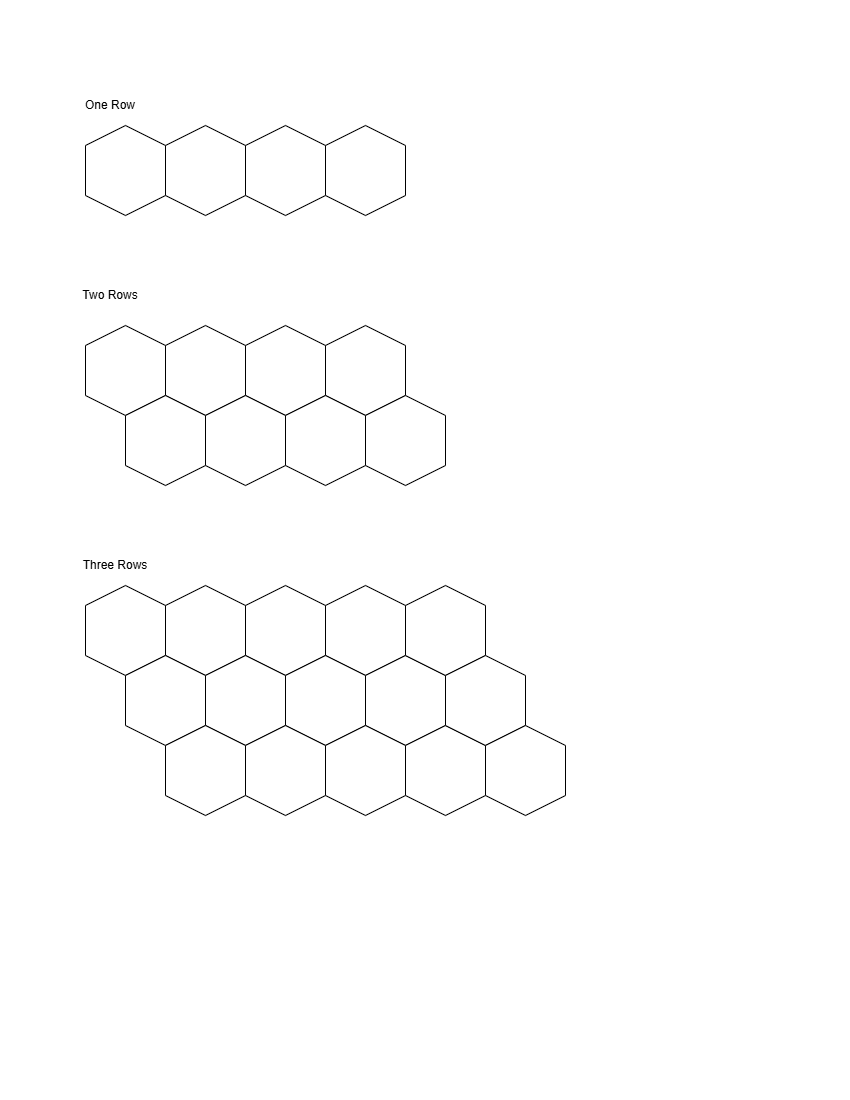

The diagram above was exported from draw.io. Its source (the exported page's mxGraphModel, read from the mxfile embedded in the PNG):
<mxGraphModel dx="988" dy="976" grid="1" gridSize="10" guides="1" tooltips="1" connect="1" arrows="1" fold="1" page="1" pageScale="1" pageWidth="850" pageHeight="1100" math="0" shadow="0">
  <root>
    <mxCell id="0" />
    <mxCell id="1" parent="0" />
    <mxCell id="pzsbaozEoa6Q3Tf3A46L-4" parent="1" style="shape=hexagon;perimeter=hexagonPerimeter2;whiteSpace=wrap;html=1;fixedSize=1;movable=1;resizable=1;rotatable=1;deletable=1;editable=1;locked=0;connectable=1;rotation=90;" value="" vertex="1">
      <mxGeometry height="80" width="90" x="80" y="130" as="geometry" />
    </mxCell>
    <mxCell id="pzsbaozEoa6Q3Tf3A46L-5" parent="1" style="shape=hexagon;perimeter=hexagonPerimeter2;whiteSpace=wrap;html=1;fixedSize=1;movable=1;resizable=1;rotatable=1;deletable=1;editable=1;locked=0;connectable=1;rotation=90;" value="" vertex="1">
      <mxGeometry height="80" width="90" x="160" y="130" as="geometry" />
    </mxCell>
    <mxCell id="pzsbaozEoa6Q3Tf3A46L-6" parent="1" style="shape=hexagon;perimeter=hexagonPerimeter2;whiteSpace=wrap;html=1;fixedSize=1;movable=1;resizable=1;rotatable=1;deletable=1;editable=1;locked=0;connectable=1;rotation=90;" value="" vertex="1">
      <mxGeometry height="80" width="90" x="240" y="130" as="geometry" />
    </mxCell>
    <mxCell id="pzsbaozEoa6Q3Tf3A46L-7" parent="1" style="shape=hexagon;perimeter=hexagonPerimeter2;whiteSpace=wrap;html=1;fixedSize=1;movable=1;resizable=1;rotatable=1;deletable=1;editable=1;locked=0;connectable=1;rotation=90;" value="" vertex="1">
      <mxGeometry height="80" width="90" x="320" y="130" as="geometry" />
    </mxCell>
    <mxCell id="pzsbaozEoa6Q3Tf3A46L-8" parent="1" style="shape=hexagon;perimeter=hexagonPerimeter2;whiteSpace=wrap;html=1;fixedSize=1;movable=1;resizable=1;rotatable=1;deletable=1;editable=1;locked=0;connectable=1;rotation=90;" value="" vertex="1">
      <mxGeometry height="80" width="90" x="80" y="330" as="geometry" />
    </mxCell>
    <mxCell id="pzsbaozEoa6Q3Tf3A46L-9" parent="1" style="shape=hexagon;perimeter=hexagonPerimeter2;whiteSpace=wrap;html=1;fixedSize=1;movable=1;resizable=1;rotatable=1;deletable=1;editable=1;locked=0;connectable=1;rotation=90;" value="" vertex="1">
      <mxGeometry height="80" width="90" x="160" y="330" as="geometry" />
    </mxCell>
    <mxCell id="pzsbaozEoa6Q3Tf3A46L-10" parent="1" style="shape=hexagon;perimeter=hexagonPerimeter2;whiteSpace=wrap;html=1;fixedSize=1;movable=1;resizable=1;rotatable=1;deletable=1;editable=1;locked=0;connectable=1;rotation=90;" value="" vertex="1">
      <mxGeometry height="80" width="90" x="240" y="330" as="geometry" />
    </mxCell>
    <mxCell id="pzsbaozEoa6Q3Tf3A46L-11" parent="1" style="shape=hexagon;perimeter=hexagonPerimeter2;whiteSpace=wrap;html=1;fixedSize=1;movable=1;resizable=1;rotatable=1;deletable=1;editable=1;locked=0;connectable=1;rotation=90;" value="" vertex="1">
      <mxGeometry height="80" width="90" x="320" y="330" as="geometry" />
    </mxCell>
    <mxCell id="pzsbaozEoa6Q3Tf3A46L-12" parent="1" style="shape=hexagon;perimeter=hexagonPerimeter2;whiteSpace=wrap;html=1;fixedSize=1;movable=1;resizable=1;rotatable=1;deletable=1;editable=1;locked=0;connectable=1;rotation=90;" value="" vertex="1">
      <mxGeometry height="80" width="90" x="120" y="400" as="geometry" />
    </mxCell>
    <mxCell id="pzsbaozEoa6Q3Tf3A46L-13" parent="1" style="shape=hexagon;perimeter=hexagonPerimeter2;whiteSpace=wrap;html=1;fixedSize=1;movable=1;resizable=1;rotatable=1;deletable=1;editable=1;locked=0;connectable=1;rotation=90;" value="" vertex="1">
      <mxGeometry height="80" width="90" x="200" y="400" as="geometry" />
    </mxCell>
    <mxCell id="pzsbaozEoa6Q3Tf3A46L-14" parent="1" style="shape=hexagon;perimeter=hexagonPerimeter2;whiteSpace=wrap;html=1;fixedSize=1;movable=1;resizable=1;rotatable=1;deletable=1;editable=1;locked=0;connectable=1;rotation=90;" value="" vertex="1">
      <mxGeometry height="80" width="90" x="280" y="400" as="geometry" />
    </mxCell>
    <mxCell id="pzsbaozEoa6Q3Tf3A46L-15" parent="1" style="shape=hexagon;perimeter=hexagonPerimeter2;whiteSpace=wrap;html=1;fixedSize=1;movable=1;resizable=1;rotatable=1;deletable=1;editable=1;locked=0;connectable=1;rotation=90;" value="" vertex="1">
      <mxGeometry height="80" width="90" x="360" y="400" as="geometry" />
    </mxCell>
    <mxCell id="pzsbaozEoa6Q3Tf3A46L-16" parent="1" style="shape=hexagon;perimeter=hexagonPerimeter2;whiteSpace=wrap;html=1;fixedSize=1;movable=1;resizable=1;rotatable=1;deletable=1;editable=1;locked=0;connectable=1;rotation=90;" value="" vertex="1">
      <mxGeometry height="80" width="90" x="80" y="590" as="geometry" />
    </mxCell>
    <mxCell id="pzsbaozEoa6Q3Tf3A46L-17" parent="1" style="shape=hexagon;perimeter=hexagonPerimeter2;whiteSpace=wrap;html=1;fixedSize=1;movable=1;resizable=1;rotatable=1;deletable=1;editable=1;locked=0;connectable=1;rotation=90;" value="" vertex="1">
      <mxGeometry height="80" width="90" x="160" y="590" as="geometry" />
    </mxCell>
    <mxCell id="pzsbaozEoa6Q3Tf3A46L-18" parent="1" style="shape=hexagon;perimeter=hexagonPerimeter2;whiteSpace=wrap;html=1;fixedSize=1;movable=1;resizable=1;rotatable=1;deletable=1;editable=1;locked=0;connectable=1;rotation=90;" value="" vertex="1">
      <mxGeometry height="80" width="90" x="240" y="590" as="geometry" />
    </mxCell>
    <mxCell id="pzsbaozEoa6Q3Tf3A46L-19" parent="1" style="shape=hexagon;perimeter=hexagonPerimeter2;whiteSpace=wrap;html=1;fixedSize=1;movable=1;resizable=1;rotatable=1;deletable=1;editable=1;locked=0;connectable=1;rotation=90;" value="" vertex="1">
      <mxGeometry height="80" width="90" x="320" y="590" as="geometry" />
    </mxCell>
    <mxCell id="pzsbaozEoa6Q3Tf3A46L-20" parent="1" style="shape=hexagon;perimeter=hexagonPerimeter2;whiteSpace=wrap;html=1;fixedSize=1;movable=1;resizable=1;rotatable=1;deletable=1;editable=1;locked=0;connectable=1;rotation=90;" value="" vertex="1">
      <mxGeometry height="80" width="90" x="120" y="660" as="geometry" />
    </mxCell>
    <mxCell id="pzsbaozEoa6Q3Tf3A46L-21" parent="1" style="shape=hexagon;perimeter=hexagonPerimeter2;whiteSpace=wrap;html=1;fixedSize=1;movable=1;resizable=1;rotatable=1;deletable=1;editable=1;locked=0;connectable=1;rotation=90;" value="" vertex="1">
      <mxGeometry height="80" width="90" x="200" y="660" as="geometry" />
    </mxCell>
    <mxCell id="pzsbaozEoa6Q3Tf3A46L-22" parent="1" style="shape=hexagon;perimeter=hexagonPerimeter2;whiteSpace=wrap;html=1;fixedSize=1;movable=1;resizable=1;rotatable=1;deletable=1;editable=1;locked=0;connectable=1;rotation=90;" value="" vertex="1">
      <mxGeometry height="80" width="90" x="280" y="660" as="geometry" />
    </mxCell>
    <mxCell id="pzsbaozEoa6Q3Tf3A46L-23" parent="1" style="shape=hexagon;perimeter=hexagonPerimeter2;whiteSpace=wrap;html=1;fixedSize=1;movable=1;resizable=1;rotatable=1;deletable=1;editable=1;locked=0;connectable=1;rotation=90;" value="" vertex="1">
      <mxGeometry height="80" width="90" x="360" y="660" as="geometry" />
    </mxCell>
    <mxCell id="pzsbaozEoa6Q3Tf3A46L-24" parent="1" style="shape=hexagon;perimeter=hexagonPerimeter2;whiteSpace=wrap;html=1;fixedSize=1;movable=1;resizable=1;rotatable=1;deletable=1;editable=1;locked=0;connectable=1;rotation=90;" value="" vertex="1">
      <mxGeometry height="80" width="90" x="160" y="730" as="geometry" />
    </mxCell>
    <mxCell id="pzsbaozEoa6Q3Tf3A46L-25" parent="1" style="shape=hexagon;perimeter=hexagonPerimeter2;whiteSpace=wrap;html=1;fixedSize=1;movable=1;resizable=1;rotatable=1;deletable=1;editable=1;locked=0;connectable=1;rotation=90;" value="" vertex="1">
      <mxGeometry height="80" width="90" x="240" y="730" as="geometry" />
    </mxCell>
    <mxCell id="pzsbaozEoa6Q3Tf3A46L-26" parent="1" style="shape=hexagon;perimeter=hexagonPerimeter2;whiteSpace=wrap;html=1;fixedSize=1;movable=1;resizable=1;rotatable=1;deletable=1;editable=1;locked=0;connectable=1;rotation=90;" value="" vertex="1">
      <mxGeometry height="80" width="90" x="320" y="730" as="geometry" />
    </mxCell>
    <mxCell id="pzsbaozEoa6Q3Tf3A46L-27" parent="1" style="shape=hexagon;perimeter=hexagonPerimeter2;whiteSpace=wrap;html=1;fixedSize=1;movable=1;resizable=1;rotatable=1;deletable=1;editable=1;locked=0;connectable=1;rotation=90;" value="" vertex="1">
      <mxGeometry height="80" width="90" x="400" y="730" as="geometry" />
    </mxCell>
    <mxCell id="pzsbaozEoa6Q3Tf3A46L-28" parent="1" style="shape=hexagon;perimeter=hexagonPerimeter2;whiteSpace=wrap;html=1;fixedSize=1;movable=1;resizable=1;rotatable=1;deletable=1;editable=1;locked=0;connectable=1;rotation=90;" value="" vertex="1">
      <mxGeometry height="80" width="90" x="400" y="590" as="geometry" />
    </mxCell>
    <mxCell id="pzsbaozEoa6Q3Tf3A46L-29" parent="1" style="shape=hexagon;perimeter=hexagonPerimeter2;whiteSpace=wrap;html=1;fixedSize=1;movable=1;resizable=1;rotatable=1;deletable=1;editable=1;locked=0;connectable=1;rotation=90;" value="" vertex="1">
      <mxGeometry height="80" width="90" x="440" y="660" as="geometry" />
    </mxCell>
    <mxCell id="pzsbaozEoa6Q3Tf3A46L-30" parent="1" style="shape=hexagon;perimeter=hexagonPerimeter2;whiteSpace=wrap;html=1;fixedSize=1;movable=1;resizable=1;rotatable=1;deletable=1;editable=1;locked=0;connectable=1;rotation=90;" value="" vertex="1">
      <mxGeometry height="80" width="90" x="480" y="730" as="geometry" />
    </mxCell>
    <mxCell id="pzsbaozEoa6Q3Tf3A46L-31" parent="1" style="text;html=1;whiteSpace=wrap;strokeColor=none;fillColor=none;align=center;verticalAlign=middle;rounded=0;" value="One Row" vertex="1">
      <mxGeometry height="30" width="60" x="80" y="90" as="geometry" />
    </mxCell>
    <mxCell id="pzsbaozEoa6Q3Tf3A46L-32" parent="1" style="text;html=1;whiteSpace=wrap;strokeColor=none;fillColor=none;align=center;verticalAlign=middle;rounded=0;" value="Two Rows" vertex="1">
      <mxGeometry height="30" width="60" x="80" y="280" as="geometry" />
    </mxCell>
    <mxCell id="pzsbaozEoa6Q3Tf3A46L-33" parent="1" style="text;html=1;whiteSpace=wrap;strokeColor=none;fillColor=none;align=center;verticalAlign=middle;rounded=0;" value="Three Rows" vertex="1">
      <mxGeometry height="30" width="110" x="60" y="550" as="geometry" />
    </mxCell>
  </root>
</mxGraphModel>